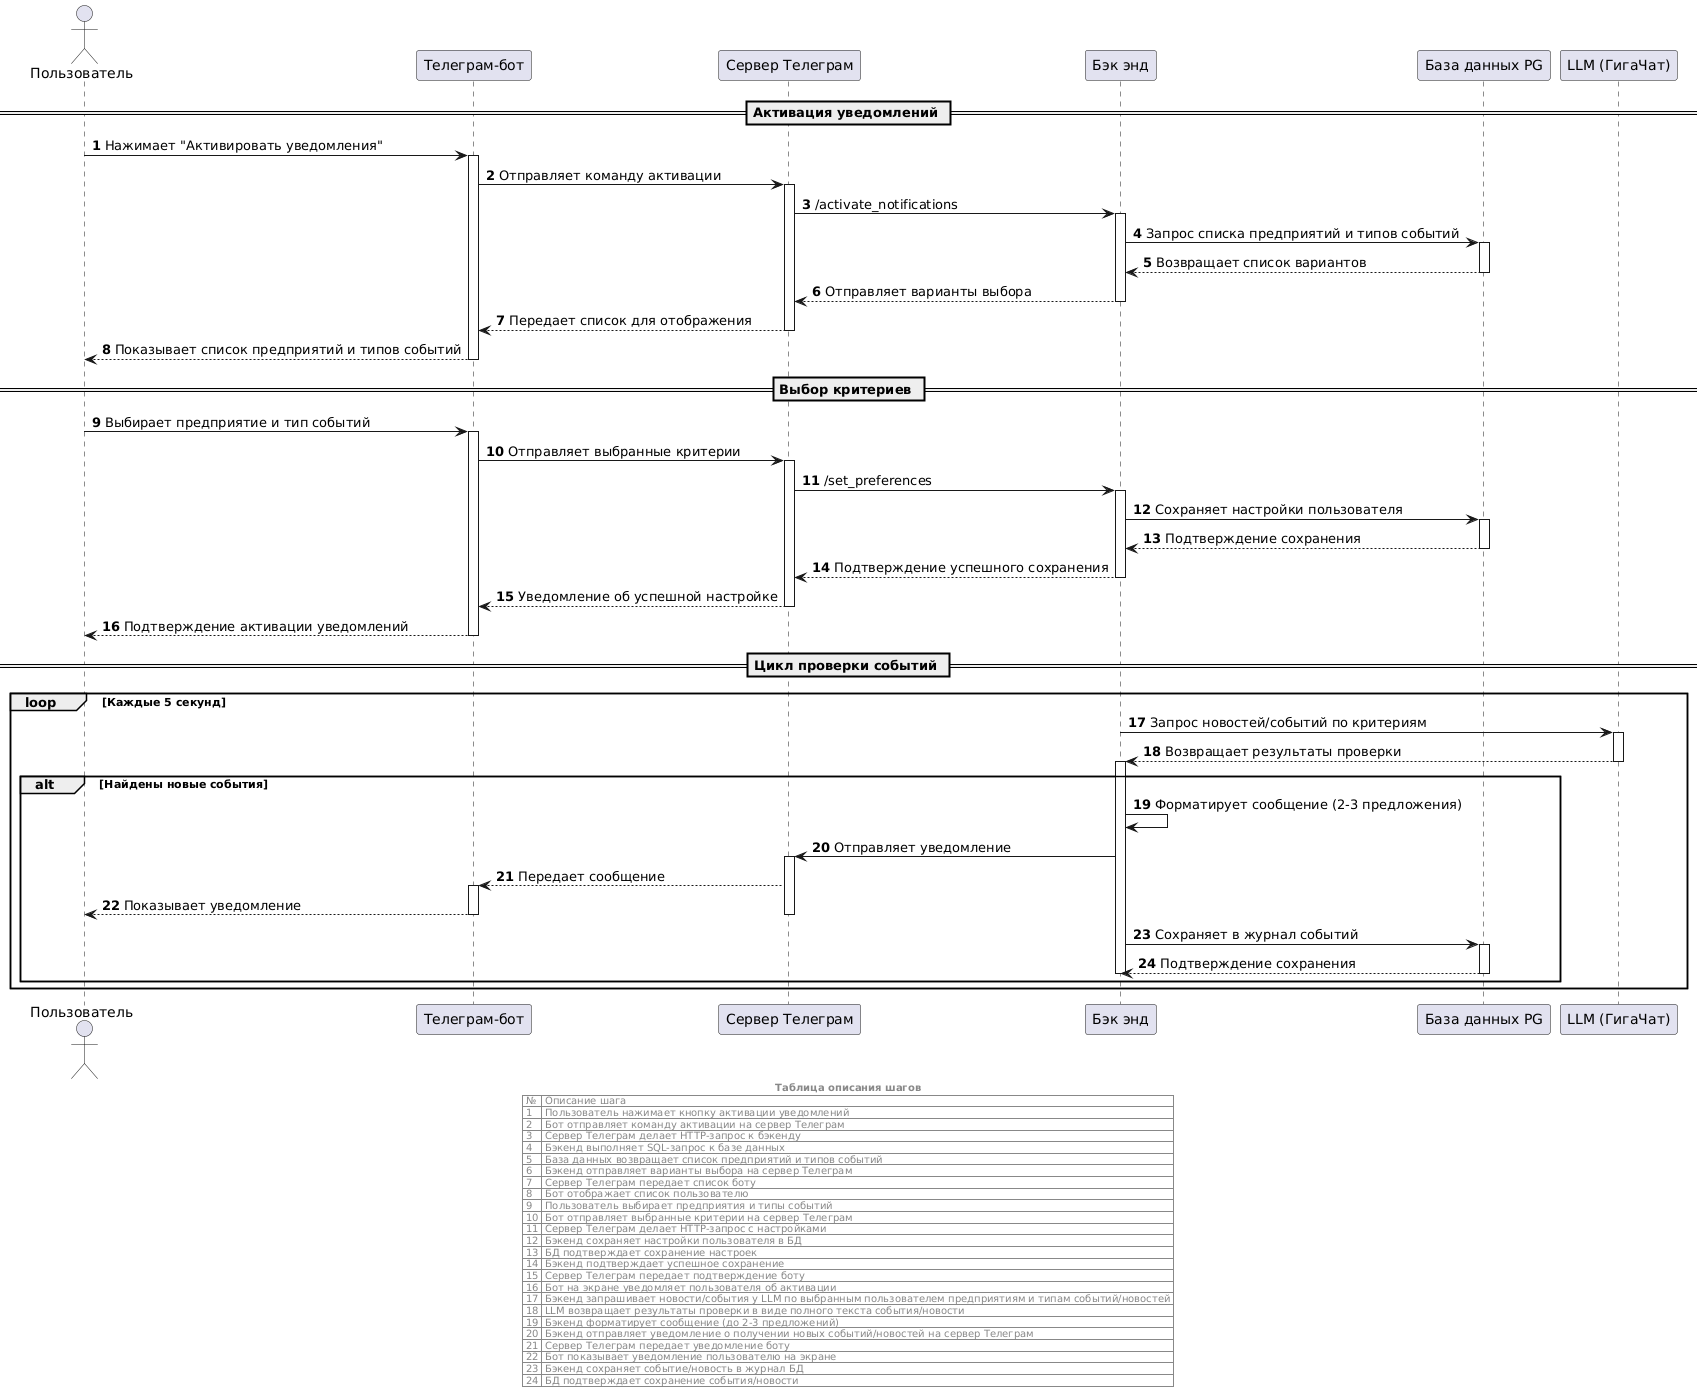

The diagram above was rendered by PlantUML. Its source (embedded in the PNG):
@startuml
actor "Пользователь" as User
participant "Телеграм-бот" as Bot
participant "Сервер Телеграм" as Telegram
participant "Бэк энд" as Backend
participant "База данных PG" as DB
participant "LLM (ГигаЧат)" as LLM

autonumber

== Активация уведомлений ==

User -> Bot : Нажимает "Активировать уведомления"
activate Bot

Bot -> Telegram : Отправляет команду активации
activate Telegram

Telegram -> Backend : /activate_notifications
activate Backend

Backend -> DB : Запрос списка предприятий и типов событий
activate DB

DB --> Backend : Возвращает список вариантов
deactivate DB

Backend --> Telegram : Отправляет варианты выбора
deactivate Backend

Telegram --> Bot : Передает список для отображения
deactivate Telegram

Bot --> User : Показывает список предприятий и типов событий
deactivate Bot

== Выбор критериев ==

User -> Bot : Выбирает предприятие и тип событий
activate Bot

Bot -> Telegram : Отправляет выбранные критерии
activate Telegram

Telegram -> Backend : /set_preferences
activate Backend

Backend -> DB : Сохраняет настройки пользователя
activate DB

DB --> Backend : Подтверждение сохранения
deactivate DB

Backend --> Telegram : Подтверждение успешного сохранения
deactivate Backend

Telegram --> Bot : Уведомление об успешной настройке
deactivate Telegram

Bot --> User : Подтверждение активации уведомлений
deactivate Bot

== Цикл проверки событий ==

loop Каждые 5 секунд
    Backend -> LLM : Запрос новостей/событий по критериям
    activate LLM
    
    LLM --> Backend : Возвращает результаты проверки
    deactivate LLM
    
    alt Найдены новые события
        activate Backend
        Backend -> Backend : Форматирует сообщение (2-3 предложения)
        
        Backend -> Telegram : Отправляет уведомление
        activate Telegram
        
        Telegram --> Bot : Передает сообщение
        activate Bot
        
        Bot --> User : Показывает уведомление
        deactivate Bot
        deactivate Telegram
        
        Backend -> DB : Сохраняет в журнал событий
        activate DB
        
        DB --> Backend : Подтверждение сохранения
        deactivate DB
        deactivate Backend
    end
end

center footer
<b>Таблица описания шагов</b>
| № | Описание шага |
| 1 | Пользователь нажимает кнопку активации уведомлений |
| 2 | Бот отправляет команду активации на сервер Телеграм |
| 3 | Сервер Телеграм делает HTTP-запрос к бэкенду |
| 4 | Бэкенд выполняет SQL-запрос к базе данных |
| 5 | База данных возвращает список предприятий и типов событий |
| 6 | Бэкенд отправляет варианты выбора на сервер Телеграм |
| 7 | Сервер Телеграм передает список боту |
| 8 | Бот отображает список пользователю |
| 9 | Пользователь выбирает предприятия и типы событий |
| 10 | Бот отправляет выбранные критерии на сервер Телеграм |
| 11 | Сервер Телеграм делает HTTP-запрос с настройками |
| 12 | Бэкенд сохраняет настройки пользователя в БД |
| 13 | БД подтверждает сохранение настроек |
| 14 | Бэкенд подтверждает успешное сохранение |
| 15 | Сервер Телеграм передает подтверждение боту |
| 16 | Бот на экране уведомляет пользователя об активации |
| 17 | Бэкенд запрашивает новости/события у LLM по выбранным пользователем предприятиям и типам событий/новостей |
| 18 | LLM возвращает результаты проверки в виде полного текста события/новости |
| 19 | Бэкенд форматирует сообщение (до 2-3 предложений) |
| 20 | Бэкенд отправляет уведомление о получении новых событий/новостей на сервер Телеграм |
| 21 | Сервер Телеграм передает уведомление боту |
| 22 | Бот показывает уведомление пользователю на экране |
| 23 | Бэкенд сохраняет событие/новость в журнал БД |
| 24 | БД подтверждает сохранение события/новости |
end footer
@enduml